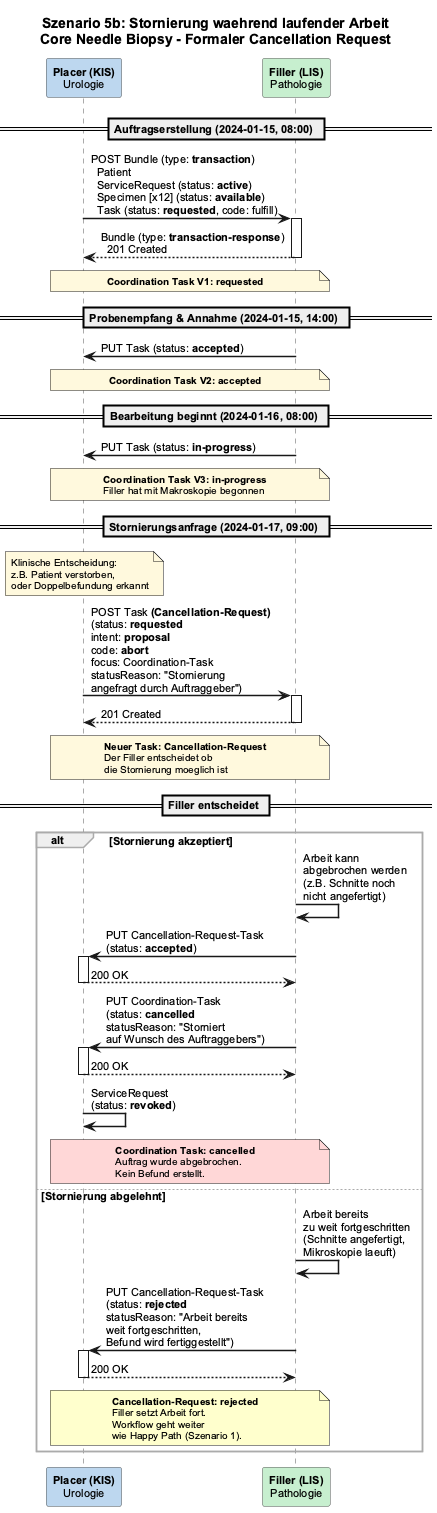

The diagram above was rendered by PlantUML. Its source (embedded in the PNG):
@startuml CoreNeedleBiopsy_Workflow_CancellationDuring
title Szenario 5b: Stornierung waehrend laufender Arbeit\nCore Needle Biopsy - Formaler Cancellation Request

skinparam backgroundColor #FFFFFF
skinparam defaultFontName Arial
skinparam defaultFontSize 11
skinparam sequenceArrowThickness 1.5
skinparam sequenceLifeLineBorderColor #555555
skinparam sequenceParticipantBorderColor #555555
skinparam sequenceGroupBorderColor #AAAAAA
skinparam sequenceGroupFontSize 11
skinparam noteFontSize 10
skinparam noteBackgroundColor #FFF8DC

participant "**Placer (KIS)**\nUrologie" as Placer #BDD7EE
participant "**Filler (LIS)**\nPathologie" as Filler #C6EFCE

== Auftragserstellung (2024-01-15, 08:00) ==

Placer -> Filler : POST Bundle (type: **transaction**)\n  Patient\n  ServiceRequest (status: **active**)\n  Specimen [x12] (status: **available**)\n  Task (status: **requested**, code: fulfill)
activate Filler
Filler --> Placer : Bundle (type: **transaction-response**)\n  201 Created
deactivate Filler

note over Placer, Filler : **Coordination Task V1: requested**

== Probenempfang & Annahme (2024-01-15, 14:00) ==

Filler -> Placer : PUT Task (status: **accepted**)

note over Placer, Filler : **Coordination Task V2: accepted**

== Bearbeitung beginnt (2024-01-16, 08:00) ==

Filler -> Placer : PUT Task (status: **in-progress**)

note over Placer, Filler : **Coordination Task V3: in-progress**\nFiller hat mit Makroskopie begonnen

== Stornierungsanfrage (2024-01-17, 09:00) ==

note over Placer : Klinische Entscheidung:\nz.B. Patient verstorben,\noder Doppelbefundung erkannt

Placer -> Filler : POST Task **(Cancellation-Request)**\n(status: **requested**\nintent: **proposal**\ncode: **abort**\nfocus: Coordination-Task\nstatusReason: "Stornierung\nangefragt durch Auftraggeber")
activate Filler
Filler --> Placer : 201 Created
deactivate Filler

note over Placer, Filler : **Neuer Task: Cancellation-Request**\nDer Filler entscheidet ob\ndie Stornierung moeglich ist

== Filler entscheidet ==

alt Stornierung akzeptiert
  Filler -> Filler : Arbeit kann\nabgebrochen werden\n(z.B. Schnitte noch\nnicht angefertigt)

  Filler -> Placer : PUT Cancellation-Request-Task\n(status: **accepted**)
  activate Placer
  Placer --> Filler : 200 OK
  deactivate Placer

  Filler -> Placer : PUT Coordination-Task\n(status: **cancelled**\nstatusReason: "Storniert\nauf Wunsch des Auftraggebers")
  activate Placer
  Placer --> Filler : 200 OK
  deactivate Placer

  Placer -> Placer : ServiceRequest\n(status: **revoked**)

  note over Placer, Filler #FFD7D7 : **Coordination Task: cancelled**\nAuftrag wurde abgebrochen.\nKein Befund erstellt.

else Stornierung abgelehnt
  Filler -> Filler : Arbeit bereits\nzu weit fortgeschritten\n(Schnitte angefertigt,\nMikroskopie laeuft)

  Filler -> Placer : PUT Cancellation-Request-Task\n(status: **rejected**\nstatusReason: "Arbeit bereits\nweit fortgeschritten,\nBefund wird fertiggestellt")
  activate Placer
  Placer --> Filler : 200 OK
  deactivate Placer

  note over Placer, Filler #FFFFCC : **Cancellation-Request: rejected**\nFiller setzt Arbeit fort.\nWorkflow geht weiter\nwie Happy Path (Szenario 1).
end

@enduml